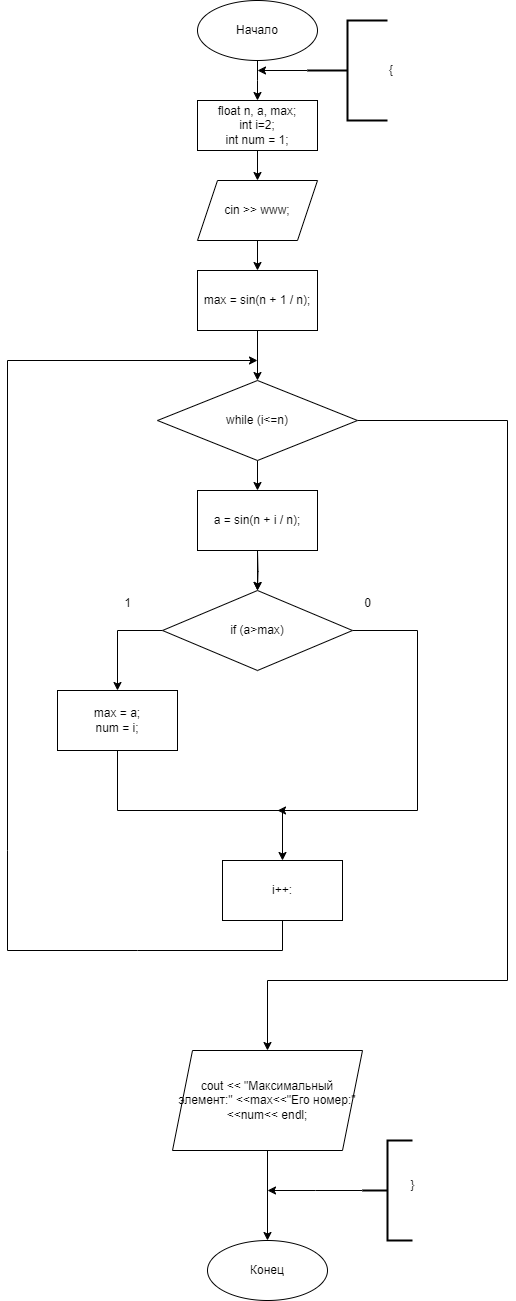

The diagram above was exported from draw.io. Its source (the exported page's mxGraphModel, read from the mxfile embedded in the PNG):
<mxGraphModel dx="1050" dy="1894" grid="1" gridSize="10" guides="1" tooltips="1" connect="1" arrows="1" fold="1" page="1" pageScale="1" pageWidth="827" pageHeight="1169" math="0" shadow="0">
  <root>
    <mxCell id="0" />
    <mxCell id="1" parent="0" />
    <mxCell id="MxVB5uM-RIzDyaNLnOSY-3" style="edgeStyle=orthogonalEdgeStyle;rounded=0;orthogonalLoop=1;jettySize=auto;html=1;exitX=0.5;exitY=1;exitDx=0;exitDy=0;entryX=0.5;entryY=0;entryDx=0;entryDy=0;" parent="1" source="MxVB5uM-RIzDyaNLnOSY-1" target="MxVB5uM-RIzDyaNLnOSY-2" edge="1">
      <mxGeometry relative="1" as="geometry">
        <Array as="points">
          <mxPoint x="530" y="30" />
          <mxPoint x="530" y="30" />
        </Array>
      </mxGeometry>
    </mxCell>
    <mxCell id="MxVB5uM-RIzDyaNLnOSY-1" value="Начало" style="ellipse;whiteSpace=wrap;html=1;" parent="1" vertex="1">
      <mxGeometry x="470" y="-50" width="120" height="60" as="geometry" />
    </mxCell>
    <mxCell id="MxVB5uM-RIzDyaNLnOSY-9" style="edgeStyle=orthogonalEdgeStyle;rounded=0;orthogonalLoop=1;jettySize=auto;html=1;exitX=0.5;exitY=1;exitDx=0;exitDy=0;entryX=0.5;entryY=0;entryDx=0;entryDy=0;" parent="1" source="MxVB5uM-RIzDyaNLnOSY-2" target="MxVB5uM-RIzDyaNLnOSY-8" edge="1">
      <mxGeometry relative="1" as="geometry" />
    </mxCell>
    <mxCell id="MxVB5uM-RIzDyaNLnOSY-2" value="&lt;div&gt;float n, a, max;&lt;/div&gt;&lt;div&gt;int i=2;&lt;/div&gt;&lt;div&gt;int num = 1;&lt;/div&gt;" style="rounded=0;whiteSpace=wrap;html=1;" parent="1" vertex="1">
      <mxGeometry x="470" y="50" width="120" height="50" as="geometry" />
    </mxCell>
    <mxCell id="MxVB5uM-RIzDyaNLnOSY-5" style="edgeStyle=orthogonalEdgeStyle;rounded=0;orthogonalLoop=1;jettySize=auto;html=1;exitX=0;exitY=0.5;exitDx=0;exitDy=0;exitPerimeter=0;" parent="1" source="MxVB5uM-RIzDyaNLnOSY-4" edge="1">
      <mxGeometry relative="1" as="geometry">
        <mxPoint x="530" y="20" as="targetPoint" />
      </mxGeometry>
    </mxCell>
    <mxCell id="MxVB5uM-RIzDyaNLnOSY-4" value="{" style="strokeWidth=2;html=1;shape=mxgraph.flowchart.annotation_2;align=left;labelPosition=right;pointerEvents=1;" parent="1" vertex="1">
      <mxGeometry x="580" y="-30" width="80" height="100" as="geometry" />
    </mxCell>
    <mxCell id="MxVB5uM-RIzDyaNLnOSY-136" style="edgeStyle=orthogonalEdgeStyle;rounded=0;orthogonalLoop=1;jettySize=auto;html=1;exitX=0.5;exitY=1;exitDx=0;exitDy=0;" parent="1" source="MxVB5uM-RIzDyaNLnOSY-8" target="MxVB5uM-RIzDyaNLnOSY-135" edge="1">
      <mxGeometry relative="1" as="geometry" />
    </mxCell>
    <mxCell id="MxVB5uM-RIzDyaNLnOSY-8" value="cin &amp;gt;&amp;gt; www;" style="shape=parallelogram;perimeter=parallelogramPerimeter;whiteSpace=wrap;html=1;fixedSize=1;" parent="1" vertex="1">
      <mxGeometry x="470" y="130" width="120" height="60" as="geometry" />
    </mxCell>
    <mxCell id="MxVB5uM-RIzDyaNLnOSY-99" style="edgeStyle=orthogonalEdgeStyle;rounded=0;orthogonalLoop=1;jettySize=auto;html=1;exitX=0.5;exitY=1;exitDx=0;exitDy=0;entryX=0.5;entryY=0;entryDx=0;entryDy=0;" parent="1" source="MxVB5uM-RIzDyaNLnOSY-95" edge="1">
      <mxGeometry relative="1" as="geometry">
        <mxPoint x="530" y="440" as="targetPoint" />
      </mxGeometry>
    </mxCell>
    <mxCell id="MxVB5uM-RIzDyaNLnOSY-112" style="edgeStyle=orthogonalEdgeStyle;rounded=0;orthogonalLoop=1;jettySize=auto;html=1;exitX=1;exitY=0.5;exitDx=0;exitDy=0;entryX=0.5;entryY=0;entryDx=0;entryDy=0;" parent="1" source="MxVB5uM-RIzDyaNLnOSY-95" target="MxVB5uM-RIzDyaNLnOSY-140" edge="1">
      <mxGeometry relative="1" as="geometry">
        <mxPoint x="535" y="992" as="targetPoint" />
        <Array as="points">
          <mxPoint x="780" y="370" />
          <mxPoint x="780" y="930" />
          <mxPoint x="540" y="930" />
        </Array>
      </mxGeometry>
    </mxCell>
    <mxCell id="MxVB5uM-RIzDyaNLnOSY-95" value="while (i&amp;lt;=n)" style="rhombus;whiteSpace=wrap;html=1;" parent="1" vertex="1">
      <mxGeometry x="430" y="330" width="200" height="80" as="geometry" />
    </mxCell>
    <mxCell id="MxVB5uM-RIzDyaNLnOSY-102" value="" style="edgeStyle=orthogonalEdgeStyle;rounded=0;orthogonalLoop=1;jettySize=auto;html=1;" parent="1" target="MxVB5uM-RIzDyaNLnOSY-101" edge="1">
      <mxGeometry relative="1" as="geometry">
        <mxPoint x="530" y="500" as="sourcePoint" />
      </mxGeometry>
    </mxCell>
    <mxCell id="MxVB5uM-RIzDyaNLnOSY-104" style="edgeStyle=orthogonalEdgeStyle;rounded=0;orthogonalLoop=1;jettySize=auto;html=1;exitX=0;exitY=0.5;exitDx=0;exitDy=0;entryX=0.5;entryY=0;entryDx=0;entryDy=0;" parent="1" source="MxVB5uM-RIzDyaNLnOSY-101" target="MxVB5uM-RIzDyaNLnOSY-103" edge="1">
      <mxGeometry relative="1" as="geometry" />
    </mxCell>
    <mxCell id="MxVB5uM-RIzDyaNLnOSY-131" style="edgeStyle=orthogonalEdgeStyle;rounded=0;orthogonalLoop=1;jettySize=auto;html=1;exitX=1;exitY=0.5;exitDx=0;exitDy=0;" parent="1" source="MxVB5uM-RIzDyaNLnOSY-101" edge="1">
      <mxGeometry relative="1" as="geometry">
        <mxPoint x="550" y="760" as="targetPoint" />
        <Array as="points">
          <mxPoint x="690" y="580" />
          <mxPoint x="690" y="760" />
        </Array>
      </mxGeometry>
    </mxCell>
    <mxCell id="MxVB5uM-RIzDyaNLnOSY-101" value="if (a&amp;gt;max)" style="rhombus;whiteSpace=wrap;html=1;" parent="1" vertex="1">
      <mxGeometry x="435" y="540" width="190" height="80" as="geometry" />
    </mxCell>
    <mxCell id="MxVB5uM-RIzDyaNLnOSY-108" style="edgeStyle=orthogonalEdgeStyle;rounded=0;orthogonalLoop=1;jettySize=auto;html=1;exitX=0.5;exitY=1;exitDx=0;exitDy=0;entryX=0.5;entryY=0;entryDx=0;entryDy=0;" parent="1" source="MxVB5uM-RIzDyaNLnOSY-103" target="MxVB5uM-RIzDyaNLnOSY-130" edge="1">
      <mxGeometry relative="1" as="geometry">
        <mxPoint x="550" y="760" as="targetPoint" />
        <Array as="points">
          <mxPoint x="390" y="760" />
          <mxPoint x="555" y="760" />
        </Array>
      </mxGeometry>
    </mxCell>
    <mxCell id="MxVB5uM-RIzDyaNLnOSY-103" value="&lt;div&gt;max = a;&lt;/div&gt;&lt;div&gt;num = i;&lt;/div&gt;" style="rounded=0;whiteSpace=wrap;html=1;" parent="1" vertex="1">
      <mxGeometry x="330" y="640" width="120" height="60" as="geometry" />
    </mxCell>
    <mxCell id="MxVB5uM-RIzDyaNLnOSY-105" value="1" style="text;html=1;align=center;verticalAlign=middle;resizable=0;points=[];autosize=1;strokeColor=none;fillColor=none;" parent="1" vertex="1">
      <mxGeometry x="385" y="538" width="30" height="30" as="geometry" />
    </mxCell>
    <mxCell id="MxVB5uM-RIzDyaNLnOSY-113" value="" style="endArrow=classic;html=1;rounded=0;exitX=0.5;exitY=1;exitDx=0;exitDy=0;" parent="1" source="MxVB5uM-RIzDyaNLnOSY-130" edge="1">
      <mxGeometry width="50" height="50" relative="1" as="geometry">
        <mxPoint x="590" y="860" as="sourcePoint" />
        <mxPoint x="530" y="310" as="targetPoint" />
        <Array as="points">
          <mxPoint x="555" y="900" />
          <mxPoint x="410" y="900" />
          <mxPoint x="280" y="900" />
          <mxPoint x="280" y="800" />
          <mxPoint x="280" y="310" />
        </Array>
      </mxGeometry>
    </mxCell>
    <mxCell id="MxVB5uM-RIzDyaNLnOSY-122" value="Конец" style="ellipse;whiteSpace=wrap;html=1;" parent="1" vertex="1">
      <mxGeometry x="480" y="1190" width="120" height="60" as="geometry" />
    </mxCell>
    <mxCell id="MxVB5uM-RIzDyaNLnOSY-142" style="edgeStyle=orthogonalEdgeStyle;rounded=0;orthogonalLoop=1;jettySize=auto;html=1;exitX=0;exitY=0.5;exitDx=0;exitDy=0;exitPerimeter=0;" parent="1" source="MxVB5uM-RIzDyaNLnOSY-124" edge="1">
      <mxGeometry relative="1" as="geometry">
        <mxPoint x="540" y="1140" as="targetPoint" />
      </mxGeometry>
    </mxCell>
    <mxCell id="MxVB5uM-RIzDyaNLnOSY-124" value="" style="strokeWidth=2;html=1;shape=mxgraph.flowchart.annotation_2;align=left;labelPosition=right;pointerEvents=1;" parent="1" vertex="1">
      <mxGeometry x="635" y="1090" width="50" height="100" as="geometry" />
    </mxCell>
    <mxCell id="MxVB5uM-RIzDyaNLnOSY-127" value="}" style="text;html=1;align=center;verticalAlign=middle;resizable=0;points=[];autosize=1;strokeColor=none;fillColor=none;" parent="1" vertex="1">
      <mxGeometry x="670" y="1120" width="30" height="30" as="geometry" />
    </mxCell>
    <mxCell id="MxVB5uM-RIzDyaNLnOSY-130" value="i++:" style="rounded=0;whiteSpace=wrap;html=1;" parent="1" vertex="1">
      <mxGeometry x="495" y="810" width="120" height="60" as="geometry" />
    </mxCell>
    <mxCell id="MxVB5uM-RIzDyaNLnOSY-132" value="0" style="text;html=1;align=center;verticalAlign=middle;resizable=0;points=[];autosize=1;strokeColor=none;fillColor=none;" parent="1" vertex="1">
      <mxGeometry x="625" y="538" width="30" height="30" as="geometry" />
    </mxCell>
    <mxCell id="MxVB5uM-RIzDyaNLnOSY-137" style="edgeStyle=orthogonalEdgeStyle;rounded=0;orthogonalLoop=1;jettySize=auto;html=1;exitX=0.5;exitY=1;exitDx=0;exitDy=0;entryX=0.5;entryY=0;entryDx=0;entryDy=0;" parent="1" source="MxVB5uM-RIzDyaNLnOSY-135" target="MxVB5uM-RIzDyaNLnOSY-95" edge="1">
      <mxGeometry relative="1" as="geometry" />
    </mxCell>
    <mxCell id="MxVB5uM-RIzDyaNLnOSY-135" value="max = sin(n + 1 / n);" style="rounded=0;whiteSpace=wrap;html=1;" parent="1" vertex="1">
      <mxGeometry x="470" y="220" width="120" height="60" as="geometry" />
    </mxCell>
    <mxCell id="MxVB5uM-RIzDyaNLnOSY-139" value="" style="edgeStyle=orthogonalEdgeStyle;rounded=0;orthogonalLoop=1;jettySize=auto;html=1;" parent="1" source="MxVB5uM-RIzDyaNLnOSY-138" target="MxVB5uM-RIzDyaNLnOSY-101" edge="1">
      <mxGeometry relative="1" as="geometry" />
    </mxCell>
    <mxCell id="MxVB5uM-RIzDyaNLnOSY-138" value="a = sin(n + i / n);" style="rounded=0;whiteSpace=wrap;html=1;" parent="1" vertex="1">
      <mxGeometry x="470" y="440" width="120" height="60" as="geometry" />
    </mxCell>
    <mxCell id="MxVB5uM-RIzDyaNLnOSY-141" style="edgeStyle=orthogonalEdgeStyle;rounded=0;orthogonalLoop=1;jettySize=auto;html=1;exitX=0.5;exitY=1;exitDx=0;exitDy=0;entryX=0.5;entryY=0;entryDx=0;entryDy=0;" parent="1" source="MxVB5uM-RIzDyaNLnOSY-140" target="MxVB5uM-RIzDyaNLnOSY-122" edge="1">
      <mxGeometry relative="1" as="geometry" />
    </mxCell>
    <mxCell id="MxVB5uM-RIzDyaNLnOSY-140" value="cout &amp;lt;&amp;lt; &quot;Максимальный элемент:&quot; &amp;lt;&amp;lt;max&amp;lt;&amp;lt;&quot;Его номер:&quot;&amp;lt;&amp;lt;num&amp;lt;&amp;lt; endl;" style="shape=parallelogram;perimeter=parallelogramPerimeter;whiteSpace=wrap;html=1;fixedSize=1;" parent="1" vertex="1">
      <mxGeometry x="445" y="1000" width="190" height="100" as="geometry" />
    </mxCell>
  </root>
</mxGraphModel>